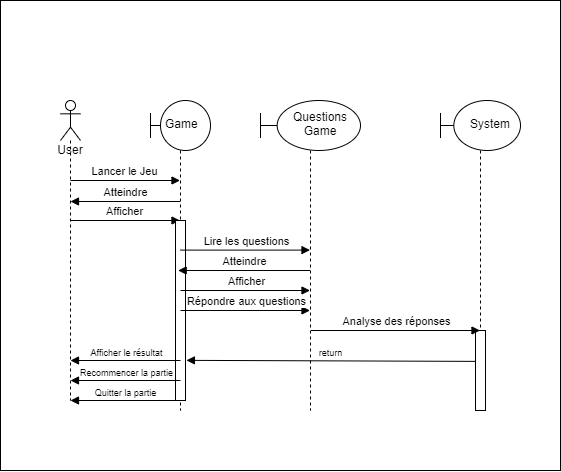

The diagram above was exported from draw.io. Its source (the exported page's mxGraphModel, read from the mxfile embedded in the PNG):
<mxGraphModel dx="3021" dy="1354" grid="1" gridSize="10" guides="1" tooltips="1" connect="1" arrows="1" fold="1" page="1" pageScale="1" pageWidth="827" pageHeight="1169" math="0" shadow="0">
  <root>
    <mxCell id="0" />
    <mxCell id="1" parent="0" />
    <mxCell id="u6CERPHGhJ0Okdq3qROb-25" value="" style="rounded=0;whiteSpace=wrap;html=1;" vertex="1" parent="1">
      <mxGeometry x="-500" y="150" width="560" height="470" as="geometry" />
    </mxCell>
    <mxCell id="u6CERPHGhJ0Okdq3qROb-26" value="User" style="shape=umlLifeline;participant=umlActor;perimeter=lifelinePerimeter;whiteSpace=wrap;html=1;container=1;collapsible=0;recursiveResize=0;verticalAlign=top;spacingTop=36;outlineConnect=0;" vertex="1" parent="1">
      <mxGeometry x="-440" y="250" width="20" height="300" as="geometry" />
    </mxCell>
    <mxCell id="u6CERPHGhJ0Okdq3qROb-33" value="Lancer le Jeu" style="html=1;verticalAlign=bottom;endArrow=block;" edge="1" parent="u6CERPHGhJ0Okdq3qROb-26" target="u6CERPHGhJ0Okdq3qROb-29">
      <mxGeometry width="80" relative="1" as="geometry">
        <mxPoint x="10" y="80" as="sourcePoint" />
        <mxPoint x="90" y="80" as="targetPoint" />
      </mxGeometry>
    </mxCell>
    <mxCell id="u6CERPHGhJ0Okdq3qROb-43" value="Afficher" style="html=1;verticalAlign=bottom;endArrow=block;fontSize=11;" edge="1" parent="u6CERPHGhJ0Okdq3qROb-26" target="u6CERPHGhJ0Okdq3qROb-29">
      <mxGeometry width="80" relative="1" as="geometry">
        <mxPoint x="10" y="120" as="sourcePoint" />
        <mxPoint x="90" y="120" as="targetPoint" />
      </mxGeometry>
    </mxCell>
    <mxCell id="u6CERPHGhJ0Okdq3qROb-29" value="" style="shape=umlLifeline;participant=umlBoundary;perimeter=lifelinePerimeter;whiteSpace=wrap;html=1;container=1;collapsible=0;recursiveResize=0;verticalAlign=top;spacingTop=36;outlineConnect=0;size=50;" vertex="1" parent="1">
      <mxGeometry x="-350" y="250" width="60" height="310" as="geometry" />
    </mxCell>
    <mxCell id="u6CERPHGhJ0Okdq3qROb-54" value="" style="html=1;points=[];perimeter=orthogonalPerimeter;fontSize=11;align=left;" vertex="1" parent="u6CERPHGhJ0Okdq3qROb-29">
      <mxGeometry x="25" y="120" width="10" height="180" as="geometry" />
    </mxCell>
    <mxCell id="u6CERPHGhJ0Okdq3qROb-30" value="Game" style="text;align=left;fontStyle=0;verticalAlign=middle;spacingLeft=3;spacingRight=3;strokeColor=none;rotatable=0;points=[[0,0.5],[1,0.5]];portConstraint=eastwest;" vertex="1" parent="1">
      <mxGeometry x="-340" y="260" width="60" height="26" as="geometry" />
    </mxCell>
    <mxCell id="u6CERPHGhJ0Okdq3qROb-31" value="" style="shape=umlLifeline;participant=umlBoundary;perimeter=lifelinePerimeter;whiteSpace=wrap;html=1;container=1;collapsible=0;recursiveResize=0;verticalAlign=top;spacingTop=36;outlineConnect=0;size=50;" vertex="1" parent="1">
      <mxGeometry x="-240" y="250" width="100" height="310" as="geometry" />
    </mxCell>
    <mxCell id="u6CERPHGhJ0Okdq3qROb-32" value="Questions&#10;Game" style="text;align=center;fontStyle=0;verticalAlign=middle;spacingLeft=3;spacingRight=3;strokeColor=none;rotatable=0;points=[[0,0.5],[1,0.5]];portConstraint=eastwest;" vertex="1" parent="u6CERPHGhJ0Okdq3qROb-31">
      <mxGeometry x="20" y="10" width="80" height="26" as="geometry" />
    </mxCell>
    <mxCell id="u6CERPHGhJ0Okdq3qROb-35" value="Atteindre" style="html=1;verticalAlign=bottom;endArrow=block;" edge="1" parent="1" source="u6CERPHGhJ0Okdq3qROb-29">
      <mxGeometry width="80" relative="1" as="geometry">
        <mxPoint x="-430" y="360" as="sourcePoint" />
        <mxPoint x="-430" y="351" as="targetPoint" />
      </mxGeometry>
    </mxCell>
    <mxCell id="u6CERPHGhJ0Okdq3qROb-37" value="" style="shape=umlLifeline;participant=umlBoundary;perimeter=lifelinePerimeter;whiteSpace=wrap;html=1;container=1;collapsible=0;recursiveResize=0;verticalAlign=top;spacingTop=36;outlineConnect=0;size=50;" vertex="1" parent="1">
      <mxGeometry x="-60" y="250" width="80" height="310" as="geometry" />
    </mxCell>
    <mxCell id="u6CERPHGhJ0Okdq3qROb-38" value="System" style="text;align=center;fontStyle=0;verticalAlign=middle;spacingLeft=3;spacingRight=3;strokeColor=none;rotatable=0;points=[[0,0.5],[1,0.5]];portConstraint=eastwest;" vertex="1" parent="u6CERPHGhJ0Okdq3qROb-37">
      <mxGeometry x="10" y="10" width="80" height="26" as="geometry" />
    </mxCell>
    <mxCell id="u6CERPHGhJ0Okdq3qROb-55" value="" style="html=1;points=[];perimeter=orthogonalPerimeter;fontSize=11;align=left;" vertex="1" parent="u6CERPHGhJ0Okdq3qROb-37">
      <mxGeometry x="35" y="230" width="10" height="80" as="geometry" />
    </mxCell>
    <mxCell id="u6CERPHGhJ0Okdq3qROb-40" value="Quitter la partie" style="html=1;verticalAlign=bottom;endArrow=block;fontSize=9;" edge="1" parent="1" source="u6CERPHGhJ0Okdq3qROb-29">
      <mxGeometry width="80" relative="1" as="geometry">
        <mxPoint x="-320" y="550" as="sourcePoint" />
        <mxPoint x="-430" y="550" as="targetPoint" />
      </mxGeometry>
    </mxCell>
    <mxCell id="u6CERPHGhJ0Okdq3qROb-41" value="Afficher le résultat" style="html=1;verticalAlign=bottom;endArrow=block;fontSize=9;" edge="1" parent="1">
      <mxGeometry width="80" relative="1" as="geometry">
        <mxPoint x="-320" y="510" as="sourcePoint" />
        <mxPoint x="-430" y="510" as="targetPoint" />
      </mxGeometry>
    </mxCell>
    <mxCell id="u6CERPHGhJ0Okdq3qROb-44" value="Lire les questions" style="html=1;verticalAlign=bottom;endArrow=block;fontSize=11;" edge="1" parent="1" target="u6CERPHGhJ0Okdq3qROb-31">
      <mxGeometry width="80" relative="1" as="geometry">
        <mxPoint x="-320" y="399.6" as="sourcePoint" />
        <mxPoint x="-210.5" y="399.6" as="targetPoint" />
      </mxGeometry>
    </mxCell>
    <mxCell id="u6CERPHGhJ0Okdq3qROb-45" value="Atteindre" style="html=1;verticalAlign=bottom;endArrow=block;" edge="1" parent="1" target="u6CERPHGhJ0Okdq3qROb-29">
      <mxGeometry width="80" relative="1" as="geometry">
        <mxPoint x="-190.5" y="420" as="sourcePoint" />
        <mxPoint x="-300" y="420" as="targetPoint" />
      </mxGeometry>
    </mxCell>
    <mxCell id="u6CERPHGhJ0Okdq3qROb-46" value="Afficher" style="html=1;verticalAlign=bottom;endArrow=block;fontSize=11;" edge="1" parent="1" target="u6CERPHGhJ0Okdq3qROb-31">
      <mxGeometry width="80" relative="1" as="geometry">
        <mxPoint x="-320" y="440" as="sourcePoint" />
        <mxPoint x="-210.5" y="440" as="targetPoint" />
      </mxGeometry>
    </mxCell>
    <mxCell id="u6CERPHGhJ0Okdq3qROb-50" value="Répondre aux questions" style="html=1;verticalAlign=bottom;endArrow=block;fontSize=11;" edge="1" parent="1" target="u6CERPHGhJ0Okdq3qROb-31">
      <mxGeometry width="80" relative="1" as="geometry">
        <mxPoint x="-320" y="460" as="sourcePoint" />
        <mxPoint x="-240" y="460" as="targetPoint" />
      </mxGeometry>
    </mxCell>
    <mxCell id="u6CERPHGhJ0Okdq3qROb-51" value="Analyse des réponses" style="html=1;verticalAlign=bottom;endArrow=block;fontSize=11;" edge="1" parent="1" target="u6CERPHGhJ0Okdq3qROb-37">
      <mxGeometry width="80" relative="1" as="geometry">
        <mxPoint x="-189.5" y="480" as="sourcePoint" />
        <mxPoint x="-60" y="480" as="targetPoint" />
      </mxGeometry>
    </mxCell>
    <mxCell id="u6CERPHGhJ0Okdq3qROb-53" value="Recommencer la partie" style="html=1;verticalAlign=bottom;endArrow=block;fontSize=9;" edge="1" parent="1">
      <mxGeometry width="80" relative="1" as="geometry">
        <mxPoint x="-320" y="530" as="sourcePoint" />
        <mxPoint x="-430" y="530" as="targetPoint" />
      </mxGeometry>
    </mxCell>
    <mxCell id="u6CERPHGhJ0Okdq3qROb-56" value="return" style="html=1;verticalAlign=bottom;endArrow=block;fontSize=9;entryX=1.093;entryY=0.777;entryDx=0;entryDy=0;entryPerimeter=0;exitX=0.053;exitY=0.386;exitDx=0;exitDy=0;exitPerimeter=0;" edge="1" parent="1" source="u6CERPHGhJ0Okdq3qROb-55" target="u6CERPHGhJ0Okdq3qROb-54">
      <mxGeometry width="80" relative="1" as="geometry">
        <mxPoint x="-20" y="520" as="sourcePoint" />
        <mxPoint x="-130" y="520" as="targetPoint" />
      </mxGeometry>
    </mxCell>
  </root>
</mxGraphModel>